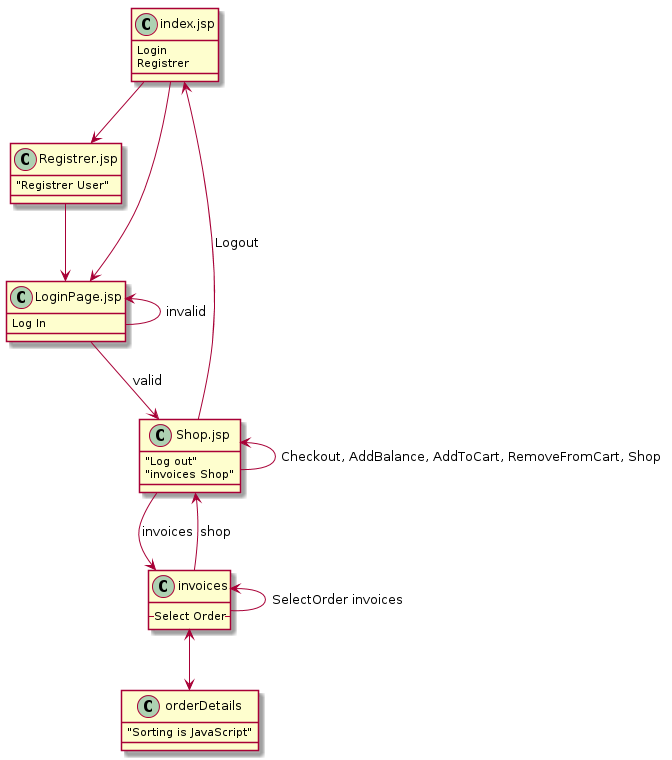

The diagram above was rendered by PlantUML. Its source (embedded in the PNG):
@startuml

set namespaceSeparator none
class index.jsp {
Login 
Registrer
}
index.jsp --> Registrer.jsp
index.jsp --> LoginPage.jsp
class Registrer.jsp{
"Registrer User"
}
Registrer.jsp --> LoginPage.jsp
class LoginPage.jsp{
Log In
}
LoginPage.jsp <-- LoginPage.jsp : invalid
LoginPage.jsp --> Shop.jsp : valid
class Shop.jsp{
"Log out"
"invoices Shop"
}
Shop.jsp --> index.jsp : Logout
Shop.jsp <-- Shop.jsp : Checkout, AddBalance, AddToCart, RemoveFromCart, Shop
Shop.jsp --> invoices : invoices

Shop.jsp <-- invoices : shop
class invoices{
--Select Order--
}
invoices <-- invoices : SelectOrder invoices
invoices <--> orderDetails
class orderDetails{
"Sorting is JavaScript"
}
@enduml